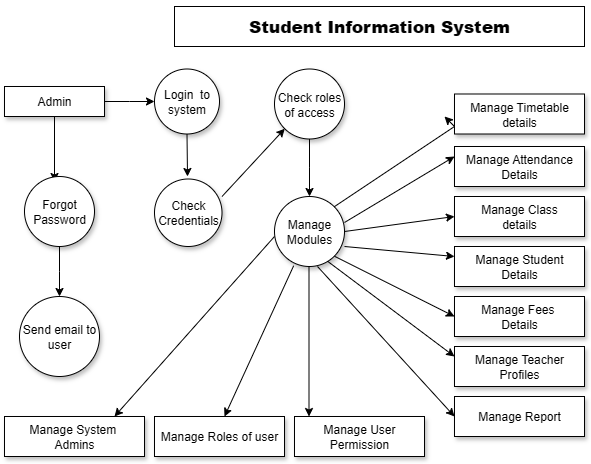

The diagram above was exported from draw.io. Its source (the exported page's mxGraphModel, read from the mxfile embedded in the PNG):
<mxGraphModel dx="992" dy="502" grid="1" gridSize="10" guides="1" tooltips="1" connect="1" arrows="1" fold="1" page="1" pageScale="1" pageWidth="850" pageHeight="1100" math="0" shadow="0">
  <root>
    <mxCell id="0" />
    <mxCell id="1" parent="0" />
    <mxCell id="9IHuzdTpiYL79xoYXeTF-2" value="&lt;font style=&quot;color: light-dark(rgb(0, 0, 0), rgb(0, 0, 0));&quot;&gt;Admin&lt;/font&gt;" style="rounded=0;whiteSpace=wrap;html=1;fillColor=light-dark(#FFFFFF,#CDA2BE);shadow=1;" vertex="1" parent="1">
      <mxGeometry x="40" y="90" width="100" height="30" as="geometry" />
    </mxCell>
    <mxCell id="9IHuzdTpiYL79xoYXeTF-1" value="&lt;h2&gt;&lt;font style=&quot;font-size: 17px;&quot;&gt;&lt;b&gt;Student Information System&lt;/b&gt;&lt;/font&gt;&lt;/h2&gt;" style="rounded=0;whiteSpace=wrap;html=1;fillColor=light-dark(#FFFFFF,#3333FF);" vertex="1" parent="1">
      <mxGeometry x="210" y="10" width="410" height="40" as="geometry" />
    </mxCell>
    <mxCell id="9IHuzdTpiYL79xoYXeTF-4" value="" style="edgeStyle=orthogonalEdgeStyle;rounded=0;orthogonalLoop=1;jettySize=auto;html=1;" edge="1" parent="1" source="9IHuzdTpiYL79xoYXeTF-2">
      <mxGeometry relative="1" as="geometry">
        <mxPoint x="190" y="105" as="targetPoint" />
      </mxGeometry>
    </mxCell>
    <mxCell id="9IHuzdTpiYL79xoYXeTF-13" value="" style="edgeStyle=orthogonalEdgeStyle;rounded=0;orthogonalLoop=1;jettySize=auto;html=1;" edge="1" parent="1" source="9IHuzdTpiYL79xoYXeTF-2">
      <mxGeometry relative="1" as="geometry">
        <mxPoint x="90" y="185" as="targetPoint" />
      </mxGeometry>
    </mxCell>
    <mxCell id="9IHuzdTpiYL79xoYXeTF-9" value="" style="edgeStyle=orthogonalEdgeStyle;rounded=0;orthogonalLoop=1;jettySize=auto;html=1;" edge="1" parent="1" source="9IHuzdTpiYL79xoYXeTF-5">
      <mxGeometry relative="1" as="geometry">
        <mxPoint x="223" y="180" as="targetPoint" />
        <Array as="points">
          <mxPoint x="223" y="180" />
          <mxPoint x="223" y="180" />
        </Array>
      </mxGeometry>
    </mxCell>
    <mxCell id="9IHuzdTpiYL79xoYXeTF-5" value="&lt;font style=&quot;color: light-dark(rgb(0, 0, 0), rgb(0, 0, 0));&quot;&gt;Login&amp;nbsp; to system&lt;/font&gt;" style="ellipse;whiteSpace=wrap;html=1;aspect=fixed;fillColor=light-dark(#FFFFFF,#CDA2BE);shadow=1;" vertex="1" parent="1">
      <mxGeometry x="190" y="72.5" width="65" height="65" as="geometry" />
    </mxCell>
    <mxCell id="9IHuzdTpiYL79xoYXeTF-10" value="&lt;font style=&quot;color: light-dark(rgb(0, 0, 0), rgb(0, 0, 0));&quot;&gt;Check Credentials&lt;/font&gt;" style="ellipse;whiteSpace=wrap;html=1;aspect=fixed;fillColor=light-dark(#FFFFFF,#CDA2BE);shadow=1;" vertex="1" parent="1">
      <mxGeometry x="190" y="182.5" width="67.5" height="67.5" as="geometry" />
    </mxCell>
    <mxCell id="9IHuzdTpiYL79xoYXeTF-18" value="" style="edgeStyle=orthogonalEdgeStyle;rounded=0;orthogonalLoop=1;jettySize=auto;html=1;" edge="1" parent="1" source="9IHuzdTpiYL79xoYXeTF-14">
      <mxGeometry relative="1" as="geometry">
        <mxPoint x="95" y="300" as="targetPoint" />
      </mxGeometry>
    </mxCell>
    <mxCell id="9IHuzdTpiYL79xoYXeTF-14" value="&lt;font style=&quot;color: light-dark(rgb(0, 0, 0), rgb(0, 0, 0));&quot;&gt;Forgot Password&lt;/font&gt;" style="ellipse;whiteSpace=wrap;html=1;aspect=fixed;fillColor=light-dark(#FFFFFF,#CDA2BE);shadow=1;" vertex="1" parent="1">
      <mxGeometry x="60" y="180" width="70" height="70" as="geometry" />
    </mxCell>
    <mxCell id="9IHuzdTpiYL79xoYXeTF-20" value="&lt;font style=&quot;color: light-dark(rgb(0, 0, 0), rgb(0, 0, 0));&quot;&gt;Send email to user&lt;/font&gt;" style="ellipse;whiteSpace=wrap;html=1;aspect=fixed;fillColor=light-dark(#FFFFFF,#CDA2BE);shadow=1;" vertex="1" parent="1">
      <mxGeometry x="55" y="300" width="80" height="80" as="geometry" />
    </mxCell>
    <mxCell id="9IHuzdTpiYL79xoYXeTF-29" value="" style="edgeStyle=orthogonalEdgeStyle;rounded=0;orthogonalLoop=1;jettySize=auto;html=1;" edge="1" parent="1" source="9IHuzdTpiYL79xoYXeTF-24">
      <mxGeometry relative="1" as="geometry">
        <mxPoint x="345" y="200" as="targetPoint" />
      </mxGeometry>
    </mxCell>
    <mxCell id="9IHuzdTpiYL79xoYXeTF-24" value="&lt;font style=&quot;color: light-dark(rgb(0, 0, 0), rgb(0, 0, 0));&quot;&gt;Check roles of access&lt;/font&gt;" style="ellipse;whiteSpace=wrap;html=1;aspect=fixed;fillColor=light-dark(#FFFFFF,#CDA2BE);shadow=1;" vertex="1" parent="1">
      <mxGeometry x="310" y="72.5" width="70" height="70" as="geometry" />
    </mxCell>
    <mxCell id="9IHuzdTpiYL79xoYXeTF-25" value="" style="endArrow=classic;html=1;rounded=0;entryX=0;entryY=1;entryDx=0;entryDy=0;" edge="1" parent="1" target="9IHuzdTpiYL79xoYXeTF-24">
      <mxGeometry width="50" height="50" relative="1" as="geometry">
        <mxPoint x="257.5" y="200" as="sourcePoint" />
        <mxPoint x="297.5" y="160" as="targetPoint" />
      </mxGeometry>
    </mxCell>
    <mxCell id="9IHuzdTpiYL79xoYXeTF-61" value="" style="edgeStyle=orthogonalEdgeStyle;rounded=0;orthogonalLoop=1;jettySize=auto;html=1;" edge="1" parent="1">
      <mxGeometry relative="1" as="geometry">
        <mxPoint x="344.5" y="270" as="sourcePoint" />
        <mxPoint x="344.5" y="420" as="targetPoint" />
      </mxGeometry>
    </mxCell>
    <mxCell id="9IHuzdTpiYL79xoYXeTF-30" value="&lt;font style=&quot;color: light-dark(rgb(0, 0, 0), rgb(0, 0, 0));&quot;&gt;Manage Modules&lt;/font&gt;" style="ellipse;whiteSpace=wrap;html=1;aspect=fixed;fillColor=light-dark(#FFFFFF,#CDA2BE);shadow=1;" vertex="1" parent="1">
      <mxGeometry x="310" y="200" width="70" height="70" as="geometry" />
    </mxCell>
    <mxCell id="9IHuzdTpiYL79xoYXeTF-34" value="" style="endArrow=classic;html=1;rounded=0;exitX=1;exitY=0;exitDx=0;exitDy=0;" edge="1" parent="1" source="9IHuzdTpiYL79xoYXeTF-30">
      <mxGeometry width="50" height="50" relative="1" as="geometry">
        <mxPoint x="370" y="200" as="sourcePoint" />
        <mxPoint x="480" y="120" as="targetPoint" />
        <Array as="points">
          <mxPoint x="490" y="130" />
        </Array>
      </mxGeometry>
    </mxCell>
    <mxCell id="9IHuzdTpiYL79xoYXeTF-36" value="&lt;font style=&quot;color: light-dark(rgb(0, 0, 0), rgb(0, 0, 0));&quot;&gt;Manage Timetable details&lt;/font&gt;" style="rounded=0;whiteSpace=wrap;html=1;fillColor=light-dark(#FFFFFF,#CDA2BE);shadow=1;" vertex="1" parent="1">
      <mxGeometry x="490" y="97.5" width="130" height="40" as="geometry" />
    </mxCell>
    <mxCell id="9IHuzdTpiYL79xoYXeTF-39" value="" style="endArrow=classic;html=1;rounded=0;" edge="1" parent="1">
      <mxGeometry width="50" height="50" relative="1" as="geometry">
        <mxPoint x="380" y="226" as="sourcePoint" />
        <mxPoint x="490" y="160" as="targetPoint" />
        <Array as="points" />
      </mxGeometry>
    </mxCell>
    <mxCell id="9IHuzdTpiYL79xoYXeTF-40" value="&lt;font style=&quot;color: light-dark(rgb(0, 0, 0), rgb(0, 0, 0));&quot;&gt;Manage Attendance Details&lt;/font&gt;" style="rounded=0;whiteSpace=wrap;html=1;fillColor=light-dark(#FFFFFF,#CDA2BE);shadow=1;" vertex="1" parent="1">
      <mxGeometry x="490" y="150" width="130" height="40" as="geometry" />
    </mxCell>
    <mxCell id="9IHuzdTpiYL79xoYXeTF-41" value="&lt;font style=&quot;color: light-dark(rgb(0, 0, 0), rgb(0, 0, 0));&quot;&gt;Manage Class&lt;/font&gt;&lt;div&gt;&lt;font style=&quot;color: light-dark(rgb(0, 0, 0), rgb(0, 0, 0));&quot;&gt;details&lt;/font&gt;&lt;/div&gt;" style="rounded=0;whiteSpace=wrap;html=1;fillColor=light-dark(#FFFFFF,#CDA2BE);shadow=1;" vertex="1" parent="1">
      <mxGeometry x="490" y="200" width="130" height="40" as="geometry" />
    </mxCell>
    <mxCell id="9IHuzdTpiYL79xoYXeTF-45" value="" style="endArrow=classic;html=1;rounded=0;entryX=0;entryY=0.5;entryDx=0;entryDy=0;exitX=1;exitY=0.5;exitDx=0;exitDy=0;" edge="1" parent="1" source="9IHuzdTpiYL79xoYXeTF-30" target="9IHuzdTpiYL79xoYXeTF-41">
      <mxGeometry width="50" height="50" relative="1" as="geometry">
        <mxPoint x="400" y="260" as="sourcePoint" />
        <mxPoint x="450" y="210" as="targetPoint" />
      </mxGeometry>
    </mxCell>
    <mxCell id="9IHuzdTpiYL79xoYXeTF-47" value="" style="endArrow=classic;html=1;rounded=0;" edge="1" parent="1">
      <mxGeometry width="50" height="50" relative="1" as="geometry">
        <mxPoint x="380" y="250" as="sourcePoint" />
        <mxPoint x="490" y="260" as="targetPoint" />
        <Array as="points" />
      </mxGeometry>
    </mxCell>
    <mxCell id="9IHuzdTpiYL79xoYXeTF-49" value="&lt;font style=&quot;color: light-dark(rgb(0, 0, 0), rgb(0, 0, 0));&quot;&gt;Manage Student Details&lt;/font&gt;" style="rounded=0;whiteSpace=wrap;html=1;fillColor=light-dark(#FFFFFF,#CDA2BE);shadow=1;" vertex="1" parent="1">
      <mxGeometry x="490" y="250" width="130" height="40" as="geometry" />
    </mxCell>
    <mxCell id="9IHuzdTpiYL79xoYXeTF-50" value="&lt;font style=&quot;color: light-dark(rgb(0, 0, 0), rgb(0, 0, 0));&quot;&gt;Manage Fees&amp;nbsp;&lt;/font&gt;&lt;div&gt;&lt;font style=&quot;color: light-dark(rgb(0, 0, 0), rgb(0, 0, 0));&quot;&gt;Details&lt;/font&gt;&lt;/div&gt;" style="rounded=0;whiteSpace=wrap;html=1;fillColor=light-dark(#FFFFFF,#CDA2BE);shadow=1;" vertex="1" parent="1">
      <mxGeometry x="490" y="300" width="130" height="40" as="geometry" />
    </mxCell>
    <mxCell id="9IHuzdTpiYL79xoYXeTF-51" value="" style="endArrow=classic;html=1;rounded=0;exitX=1;exitY=1;exitDx=0;exitDy=0;entryX=0;entryY=0.5;entryDx=0;entryDy=0;" edge="1" parent="1" target="9IHuzdTpiYL79xoYXeTF-50">
      <mxGeometry width="50" height="50" relative="1" as="geometry">
        <mxPoint x="369.99873734152925" y="259.74873734152925" as="sourcePoint" />
        <mxPoint x="480.25" y="330" as="targetPoint" />
        <Array as="points" />
      </mxGeometry>
    </mxCell>
    <mxCell id="9IHuzdTpiYL79xoYXeTF-52" value="&lt;font style=&quot;color: light-dark(rgb(0, 0, 0), rgb(0, 0, 0));&quot;&gt;Manage Teacher&lt;/font&gt;&lt;div&gt;&lt;font style=&quot;color: light-dark(rgb(0, 0, 0), rgb(0, 0, 0));&quot;&gt;Profiles&lt;/font&gt;&lt;/div&gt;" style="rounded=0;whiteSpace=wrap;html=1;fillColor=light-dark(#FFFFFF,#CDA2BE);shadow=1;" vertex="1" parent="1">
      <mxGeometry x="490" y="350" width="130" height="40" as="geometry" />
    </mxCell>
    <mxCell id="9IHuzdTpiYL79xoYXeTF-53" value="" style="endArrow=classic;html=1;rounded=0;exitX=0.766;exitY=0.931;exitDx=0;exitDy=0;entryX=0;entryY=0.25;entryDx=0;entryDy=0;exitPerimeter=0;" edge="1" parent="1" source="9IHuzdTpiYL79xoYXeTF-30" target="9IHuzdTpiYL79xoYXeTF-52">
      <mxGeometry width="50" height="50" relative="1" as="geometry">
        <mxPoint x="355" y="270" as="sourcePoint" />
        <mxPoint x="475.00126265847075" y="330.25126265847075" as="targetPoint" />
        <Array as="points" />
      </mxGeometry>
    </mxCell>
    <mxCell id="9IHuzdTpiYL79xoYXeTF-55" value="&lt;font style=&quot;color: light-dark(rgb(0, 0, 0), rgb(0, 0, 0));&quot;&gt;Manage Report&lt;/font&gt;" style="rounded=0;whiteSpace=wrap;html=1;fillColor=light-dark(#FFFFFF,#CDA2BE);shadow=1;" vertex="1" parent="1">
      <mxGeometry x="490" y="400" width="130" height="40" as="geometry" />
    </mxCell>
    <mxCell id="9IHuzdTpiYL79xoYXeTF-56" value="" style="endArrow=classic;html=1;rounded=0;exitX=0.5;exitY=1;exitDx=0;exitDy=0;entryX=0;entryY=0.5;entryDx=0;entryDy=0;" edge="1" parent="1" target="9IHuzdTpiYL79xoYXeTF-55">
      <mxGeometry width="50" height="50" relative="1" as="geometry">
        <mxPoint x="353" y="270" as="sourcePoint" />
        <mxPoint x="480" y="410" as="targetPoint" />
        <Array as="points" />
      </mxGeometry>
    </mxCell>
    <mxCell id="9IHuzdTpiYL79xoYXeTF-62" value="&lt;font style=&quot;color: light-dark(rgb(0, 0, 0), rgb(0, 0, 0));&quot;&gt;Manage User Permission&lt;/font&gt;" style="rounded=0;whiteSpace=wrap;html=1;fillColor=light-dark(#FFFFFF,#CDA2BE);shadow=1;" vertex="1" parent="1">
      <mxGeometry x="330" y="420" width="130" height="40" as="geometry" />
    </mxCell>
    <mxCell id="9IHuzdTpiYL79xoYXeTF-64" value="" style="endArrow=classic;html=1;rounded=0;exitX=0.274;exitY=0.989;exitDx=0;exitDy=0;exitPerimeter=0;" edge="1" parent="1" source="9IHuzdTpiYL79xoYXeTF-30">
      <mxGeometry width="50" height="50" relative="1" as="geometry">
        <mxPoint x="330.00126265847075" y="259.74873734152925" as="sourcePoint" />
        <mxPoint x="260" y="420" as="targetPoint" />
        <Array as="points" />
      </mxGeometry>
    </mxCell>
    <mxCell id="9IHuzdTpiYL79xoYXeTF-65" value="&lt;font style=&quot;color: light-dark(rgb(0, 0, 0), rgb(0, 0, 0));&quot;&gt;Manage Roles of user&lt;/font&gt;" style="rounded=0;whiteSpace=wrap;html=1;fillColor=light-dark(#FFFFFF,#CDA2BE);shadow=1;" vertex="1" parent="1">
      <mxGeometry x="190" y="420" width="130" height="40" as="geometry" />
    </mxCell>
    <mxCell id="9IHuzdTpiYL79xoYXeTF-66" value="" style="endArrow=classic;html=1;rounded=0;" edge="1" parent="1">
      <mxGeometry width="50" height="50" relative="1" as="geometry">
        <mxPoint x="310" y="240" as="sourcePoint" />
        <mxPoint x="150" y="420" as="targetPoint" />
        <Array as="points" />
      </mxGeometry>
    </mxCell>
    <mxCell id="9IHuzdTpiYL79xoYXeTF-67" value="&lt;font style=&quot;color: light-dark(rgb(0, 0, 0), rgb(0, 0, 0));&quot;&gt;Manage System&amp;nbsp;&lt;/font&gt;&lt;div&gt;&lt;font style=&quot;color: light-dark(rgb(0, 0, 0), rgb(0, 0, 0));&quot;&gt;Admins&lt;/font&gt;&lt;/div&gt;" style="rounded=0;whiteSpace=wrap;html=1;fillColor=light-dark(#FFFFFF,#CDA2BE);shadow=1;" vertex="1" parent="1">
      <mxGeometry x="40" y="420" width="140" height="40" as="geometry" />
    </mxCell>
  </root>
</mxGraphModel>